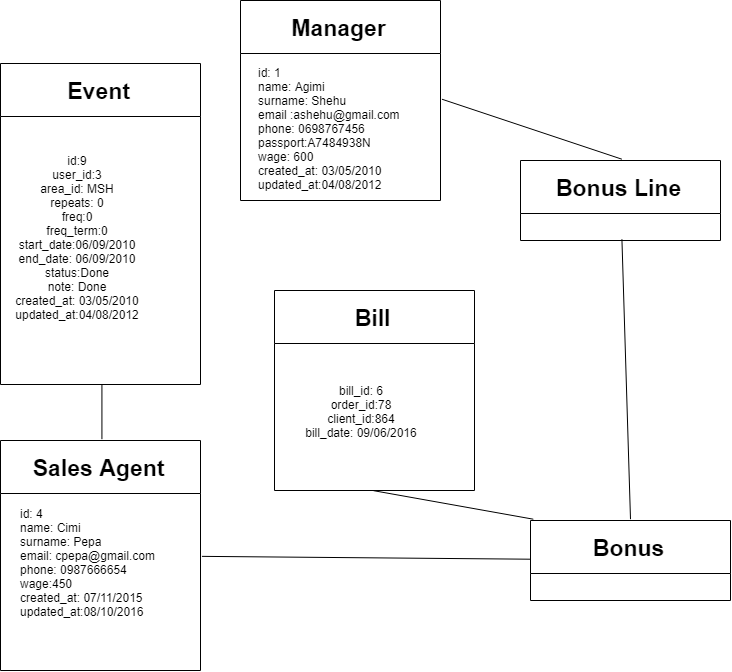

The diagram above was exported from draw.io. Its source (the exported page's mxGraphModel, read from the mxfile embedded in the PNG):
<mxGraphModel dx="2840" dy="1257" grid="1" gridSize="10" guides="1" tooltips="1" connect="1" arrows="1" fold="1" page="1" pageScale="1" pageWidth="850" pageHeight="1100" math="0" shadow="0">
  <root>
    <mxCell id="0" />
    <mxCell id="1" parent="0" />
    <mxCell id="2" value="Manager" style="swimlane;startSize=53;fontSize=23;" vertex="1" parent="1">
      <mxGeometry x="290" y="90" width="200" height="200" as="geometry" />
    </mxCell>
    <mxCell id="3" value="&lt;div&gt;id: 1&lt;/div&gt;&lt;div&gt;name: Agimi&amp;nbsp;&lt;/div&gt;&lt;div&gt;surname: Shehu&amp;nbsp;&lt;/div&gt;&lt;div&gt;email :ashehu@gmail.com&lt;/div&gt;&lt;div&gt;phone: 0698767456&lt;/div&gt;&lt;div&gt;passport:A7484938N&lt;/div&gt;&lt;div&gt;wage: 600&lt;/div&gt;&lt;div&gt;created_at: 03/05/2010&lt;/div&gt;&lt;div&gt;updated_at:04/08/2012&lt;/div&gt;" style="text;html=1;resizable=0;points=[];autosize=1;align=left;verticalAlign=top;spacingTop=-4;" vertex="1" parent="2">
      <mxGeometry x="16" y="63" width="160" height="120" as="geometry" />
    </mxCell>
    <mxCell id="4" value="Bill" style="swimlane;startSize=53;fontSize=23;" vertex="1" parent="1">
      <mxGeometry x="324" y="380" width="200" height="200" as="geometry" />
    </mxCell>
    <mxCell id="5" value="Bonus Line" style="swimlane;startSize=53;fontSize=23;" vertex="1" parent="1">
      <mxGeometry x="570" y="250" width="200" height="80" as="geometry" />
    </mxCell>
    <mxCell id="6" value="Sales Agent" style="swimlane;startSize=53;fontSize=23;" vertex="1" parent="1">
      <mxGeometry x="50" y="530" width="200" height="230" as="geometry" />
    </mxCell>
    <mxCell id="7" value="&lt;div&gt;id: 4&amp;nbsp;&lt;/div&gt;&lt;div&gt;name: Cimi&lt;/div&gt;&lt;div&gt;surname: Pepa&amp;nbsp;&lt;/div&gt;&lt;div&gt;email: cpepa@gmail.com&amp;nbsp;&lt;/div&gt;&lt;div&gt;phone: 0987666654&amp;nbsp;&lt;span&gt;&amp;nbsp;&lt;/span&gt;&lt;/div&gt;&lt;div&gt;wage:450&lt;span&gt;&amp;nbsp;&lt;/span&gt;&lt;span&gt;&amp;nbsp;&lt;/span&gt;&lt;/div&gt;&lt;div&gt;created_at: 07/11/2015&lt;/div&gt;&lt;div&gt;updated_at:08/10/2016&lt;/div&gt;" style="text;html=1;resizable=0;points=[];autosize=1;align=left;verticalAlign=top;spacingTop=-4;" vertex="1" parent="6">
      <mxGeometry x="18" y="64" width="150" height="110" as="geometry" />
    </mxCell>
    <mxCell id="8" value="Bonus" style="swimlane;startSize=53;fontSize=23;" vertex="1" parent="1">
      <mxGeometry x="580" y="610" width="200" height="80" as="geometry" />
    </mxCell>
    <mxCell id="9" value="" style="endArrow=none;html=1;fontSize=23;entryX=0.012;entryY=-0.015;entryDx=0;entryDy=0;exitX=0.5;exitY=1;exitDx=0;exitDy=0;entryPerimeter=0;" edge="1" source="4" target="8" parent="1">
      <mxGeometry width="50" height="50" relative="1" as="geometry">
        <mxPoint x="50" y="680" as="sourcePoint" />
        <mxPoint x="100" y="630" as="targetPoint" />
      </mxGeometry>
    </mxCell>
    <mxCell id="10" value="" style="endArrow=none;html=1;fontSize=23;exitX=0;exitY=0.5;exitDx=0;exitDy=0;entryX=1;entryY=0.5;entryDx=0;entryDy=0;" edge="1" source="8" target="6" parent="1">
      <mxGeometry width="50" height="50" relative="1" as="geometry">
        <mxPoint x="50" y="680" as="sourcePoint" />
        <mxPoint x="160" y="530" as="targetPoint" />
      </mxGeometry>
    </mxCell>
    <mxCell id="11" value="" style="endArrow=none;html=1;fontSize=23;entryX=0.5;entryY=0;entryDx=0;entryDy=0;exitX=0.5;exitY=1;exitDx=0;exitDy=0;" edge="1" source="5" target="8" parent="1">
      <mxGeometry width="50" height="50" relative="1" as="geometry">
        <mxPoint x="670" y="340" as="sourcePoint" />
        <mxPoint x="100" y="630" as="targetPoint" />
      </mxGeometry>
    </mxCell>
    <mxCell id="12" value="" style="endArrow=none;html=1;fontSize=23;exitX=0.5;exitY=0;exitDx=0;exitDy=0;entryX=1;entryY=0.5;entryDx=0;entryDy=0;" edge="1" source="5" target="2" parent="1">
      <mxGeometry width="50" height="50" relative="1" as="geometry">
        <mxPoint x="50" y="680" as="sourcePoint" />
        <mxPoint x="420" y="150" as="targetPoint" />
      </mxGeometry>
    </mxCell>
    <mxCell id="13" value="Event" style="swimlane;startSize=53;fontSize=23;" vertex="1" parent="1">
      <mxGeometry x="50" y="153" width="200" height="321" as="geometry" />
    </mxCell>
    <mxCell id="14" value="&lt;table&gt;&lt;tbody&gt;&lt;tr&gt;&lt;th align=&quot;center&quot;&gt;&lt;br&gt;&lt;/th&gt;&lt;/tr&gt;&lt;tr&gt;&lt;td align=&quot;center&quot;&gt;id:9&lt;br&gt;user_id:3&lt;br&gt;area_id: MSH&lt;br&gt;repeats: 0&lt;br&gt;freq:0&lt;br&gt;freq_term:0&lt;br&gt;start_date:06/09/2010&lt;br&gt;end_date: 06/09/2010&lt;br&gt;status:Done&lt;br&gt;note: Done&lt;br&gt;&lt;div&gt;created_at:&amp;nbsp;&lt;span&gt;03/05/2010&lt;/span&gt;&lt;/div&gt;&lt;div&gt;updated_at:04/08/2012&lt;/div&gt;&lt;div&gt;&lt;br&gt;&lt;/div&gt;&lt;br&gt;&lt;/td&gt;&lt;/tr&gt;&lt;tr&gt;&lt;td align=&quot;center&quot;&gt;&lt;br&gt;&lt;/td&gt;&lt;/tr&gt;&lt;/tbody&gt;&lt;/table&gt;" style="text;html=1;resizable=0;points=[];autosize=1;align=left;verticalAlign=top;spacingTop=-4;" vertex="1" parent="13">
      <mxGeometry x="10" y="67" width="140" height="230" as="geometry" />
    </mxCell>
    <mxCell id="15" value="" style="endArrow=none;html=1;fontSize=23;entryX=0.5;entryY=0;entryDx=0;entryDy=0;exitX=0.5;exitY=1;exitDx=0;exitDy=0;" edge="1" source="13" target="6" parent="1">
      <mxGeometry width="50" height="50" relative="1" as="geometry">
        <mxPoint x="140" y="430" as="sourcePoint" />
        <mxPoint x="288" y="499" as="targetPoint" />
      </mxGeometry>
    </mxCell>
    <mxCell id="16" value="&lt;table&gt;&lt;tbody&gt;&lt;tr&gt;&lt;th align=&quot;center&quot;&gt;&lt;br&gt;&lt;/th&gt;&lt;/tr&gt;&lt;tr&gt;&lt;td align=&quot;center&quot;&gt;bill_id: 6&lt;br&gt;order_id:78&lt;br&gt;client_id:864&lt;br&gt;bill_date: 09/06/2016&lt;/td&gt;&lt;/tr&gt;&lt;tr&gt;&lt;td align=&quot;center&quot;&gt;&lt;br&gt;&lt;/td&gt;&lt;/tr&gt;&lt;/tbody&gt;&lt;/table&gt;" style="text;html=1;resizable=0;points=[];autosize=1;align=left;verticalAlign=top;spacingTop=-4;" vertex="1" parent="1">
      <mxGeometry x="350" y="450" width="130" height="90" as="geometry" />
    </mxCell>
  </root>
</mxGraphModel>